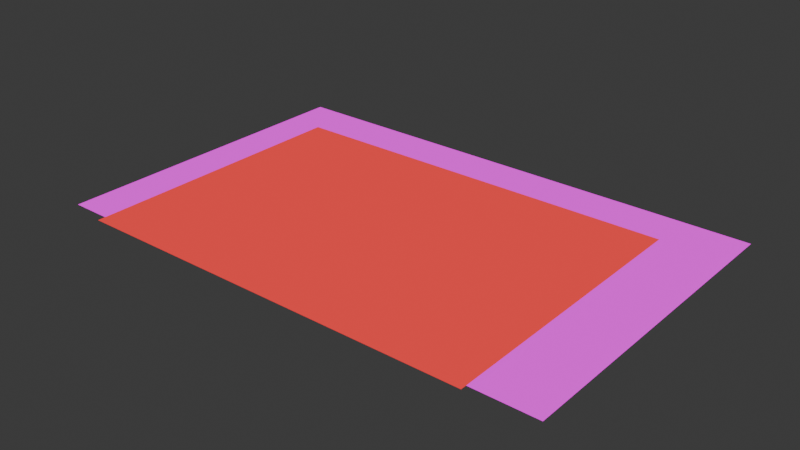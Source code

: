 # Source: bdfz.blend  (saved by Blender 5.3.31; exported with 4.5.12 LTS)
import bpy
from mathutils import Matrix  # noqa: F401  (used for matrix-valued properties, if any)

bpy.ops.wm.read_factory_settings(use_empty=True)
scene = bpy.context.scene
scene.name = 'Scene'

# ---- collections
col_ref_drawings = bpy.data.collections.new('REF_Drawings'); scene.collection.children.link(col_ref_drawings)
col_ref_cameras = bpy.data.collections.new('REF_Cameras'); scene.collection.children.link(col_ref_cameras)
col_site = bpy.data.collections.new('Site'); scene.collection.children.link(col_site)
col_bldg_cloud = bpy.data.collections.new('Bldg_Cloud'); scene.collection.children.link(col_bldg_cloud)
col_bldg_dorm = bpy.data.collections.new('Bldg_Dorm'); scene.collection.children.link(col_bldg_dorm)
col_bldg_sportsart = bpy.data.collections.new('Bldg_SportsArt'); scene.collection.children.link(col_bldg_sportsart)
col_bldg_library = bpy.data.collections.new('Bldg_Library'); scene.collection.children.link(col_bldg_library)
col_bldg_admin = bpy.data.collections.new('Bldg_Admin'); scene.collection.children.link(col_bldg_admin)
col_bldg_tech = bpy.data.collections.new('Bldg_Tech'); scene.collection.children.link(col_bldg_tech)
col_bldg_lab = bpy.data.collections.new('Bldg_Lab'); scene.collection.children.link(col_bldg_lab)
col_landscape = bpy.data.collections.new('Landscape'); scene.collection.children.link(col_landscape)

# ---- images (referenced by path relative to the original .blend; pixels are not part of the script)
import os
ASSET_DIR = os.environ.get("B2B_ASSET_DIR", "")  # directory of the original .blend (textures are referenced by path, not embedded)
HERE = os.path.dirname(os.path.abspath(__file__))  # packed textures are extracted next to this script under _unpacked/

def load_image(name, relpath, width, height, colorspace="sRGB"):
    """Load a texture the original file referenced (path relative to the .blend, or extracted next to this script)."""
    p = next((c for c in (os.path.join(HERE, relpath), os.path.join(ASSET_DIR, relpath)) if relpath and os.path.exists(c)), "")
    if p:
        img = bpy.data.images.load(p, check_existing=True)
        img.name = name
    else:  # same state as the original file: an image datablock whose file is absent (Cycles renders it pink)
        img = bpy.data.images.new(name, width, height)
        img.source = "FILE"
        img.filepath = "//" + (relpath or name)
    img.colorspace_settings.name = colorspace
    return img
img_mosaic_png = load_image('mosaic.png', 'mosaic.png', 1024, 1024, 'sRGB')
img_02_color_site_jpg = load_image('02_color_site.jpg', '02_color_site.jpg', 1024, 1024, 'sRGB')
img_03_roof_plan_jpg = load_image('03_roof_plan.jpg', '03_roof_plan.jpg', 1024, 1024, 'sRGB')
img_04_line_site_jpg = load_image('04_line_site.jpg', '04_line_site.jpg', 1024, 1024, 'sRGB')
img_05_cloud_3f_jpg = load_image('05_cloud_3f.jpg', '05_cloud_3f.jpg', 1024, 1024, 'sRGB')

# ---- materials (node trees are filled in below, after node groups)
mat_m_ref_satellite = bpy.data.materials.new('M_REF_Satellite')
mat_m_ref_01_color_site = bpy.data.materials.new('M_REF_01_color_site')
mat_m_ref_01_color_site.surface_render_method = 'BLENDED'
mat_m_ref_01_color_site.blend_method = 'BLEND'
mat_m_ref_02_roof_plan = bpy.data.materials.new('M_REF_02_roof_plan')
mat_m_ref_02_roof_plan.surface_render_method = 'BLENDED'
mat_m_ref_02_roof_plan.blend_method = 'BLEND'
mat_m_ref_03_line_site = bpy.data.materials.new('M_REF_03_line_site')
mat_m_ref_03_line_site.surface_render_method = 'BLENDED'
mat_m_ref_03_line_site.blend_method = 'BLEND'
mat_m_ref_04_cloud_3f = bpy.data.materials.new('M_REF_04_cloud_3f')
mat_m_ref_04_cloud_3f.surface_render_method = 'BLENDED'
mat_m_ref_04_cloud_3f.blend_method = 'BLEND'

# ---- material node trees
mat_m_ref_satellite.use_nodes = True; mat_m_ref_satellite.node_tree.nodes.clear()
_N = mat_m_ref_satellite.node_tree.nodes; _L = mat_m_ref_satellite.node_tree.links
n0 = _N.new('ShaderNodeOutputMaterial'); n0.name = 'Material Output'; n0.location = (0, 0)
n1 = _N.new('ShaderNodeTexImage'); n1.name = 'Image Texture'; n1.location = (0, 0)
n1.image = img_mosaic_png
n2 = _N.new('ShaderNodeEmission'); n2.name = 'Emission'; n2.location = (0, 0)
_L.new(n1.outputs[0], n2.inputs[0])
_L.new(n2.outputs[0], n0.inputs[0])
n0.is_active_output = True
mat_m_ref_01_color_site.use_nodes = True; mat_m_ref_01_color_site.node_tree.nodes.clear()
_N = mat_m_ref_01_color_site.node_tree.nodes; _L = mat_m_ref_01_color_site.node_tree.links
n0 = _N.new('ShaderNodeOutputMaterial'); n0.name = 'Material Output'; n0.location = (0, 0)
n1 = _N.new('ShaderNodeTexImage'); n1.name = 'Image Texture'; n1.location = (0, 0)
n1.image = img_02_color_site_jpg
n2 = _N.new('ShaderNodeEmission'); n2.name = 'Emission'; n2.location = (0, 0)
n3 = _N.new('ShaderNodeBsdfTransparent'); n3.name = 'Transparent BSDF'; n3.location = (0, 0)
n4 = _N.new('ShaderNodeMixShader'); n4.name = 'Mix Shader'; n4.location = (0, 0)
n4.inputs[0].default_value = 0.9
_L.new(n1.outputs[0], n2.inputs[0])
_L.new(n3.outputs[0], n4.inputs[1])
_L.new(n2.outputs[0], n4.inputs[2])
_L.new(n4.outputs[0], n0.inputs[0])
n0.is_active_output = True
mat_m_ref_02_roof_plan.use_nodes = True; mat_m_ref_02_roof_plan.node_tree.nodes.clear()
_N = mat_m_ref_02_roof_plan.node_tree.nodes; _L = mat_m_ref_02_roof_plan.node_tree.links
n0 = _N.new('ShaderNodeOutputMaterial'); n0.name = 'Material Output'; n0.location = (0, 0)
n1 = _N.new('ShaderNodeTexImage'); n1.name = 'Image Texture'; n1.location = (0, 0)
n1.image = img_03_roof_plan_jpg
n2 = _N.new('ShaderNodeEmission'); n2.name = 'Emission'; n2.location = (0, 0)
n2.inputs[0].default_value = (0.9, 0.05, 0.05, 1.0)
n3 = _N.new('ShaderNodeRGBToBW'); n3.name = 'RGB to BW'; n3.location = (0, 0)
n4 = _N.new('ShaderNodeMath'); n4.name = 'Math'; n4.location = (0, 0)
n4.operation = 'SUBTRACT'
n4.inputs[0].default_value = 1.0
n5 = _N.new('ShaderNodeMath'); n5.name = 'Math.001'; n5.location = (0, 0)
n5.operation = 'GREATER_THAN'
n5.inputs[1].default_value = 0.45
n6 = _N.new('ShaderNodeClamp'); n6.name = 'Clamp'; n6.location = (0, 0)
n7 = _N.new('ShaderNodeBsdfTransparent'); n7.name = 'Transparent BSDF'; n7.location = (0, 0)
n8 = _N.new('ShaderNodeMixShader'); n8.name = 'Mix Shader'; n8.location = (0, 0)
_L.new(n1.outputs[0], n3.inputs[0])
_L.new(n3.outputs[0], n4.inputs[1])
_L.new(n4.outputs[0], n5.inputs[0])
_L.new(n5.outputs[0], n6.inputs[0])
_L.new(n6.outputs[0], n8.inputs[0])
_L.new(n7.outputs[0], n8.inputs[1])
_L.new(n2.outputs[0], n8.inputs[2])
_L.new(n8.outputs[0], n0.inputs[0])
n0.is_active_output = True
mat_m_ref_03_line_site.use_nodes = True; mat_m_ref_03_line_site.node_tree.nodes.clear()
_N = mat_m_ref_03_line_site.node_tree.nodes; _L = mat_m_ref_03_line_site.node_tree.links
n0 = _N.new('ShaderNodeOutputMaterial'); n0.name = 'Material Output'; n0.location = (0, 0)
n1 = _N.new('ShaderNodeTexImage'); n1.name = 'Image Texture'; n1.location = (0, 0)
n1.image = img_04_line_site_jpg
n2 = _N.new('ShaderNodeEmission'); n2.name = 'Emission'; n2.location = (0, 0)
n2.inputs[0].default_value = (0.9, 0.05, 0.05, 1.0)
n3 = _N.new('ShaderNodeRGBToBW'); n3.name = 'RGB to BW'; n3.location = (0, 0)
n4 = _N.new('ShaderNodeMath'); n4.name = 'Math'; n4.location = (0, 0)
n4.operation = 'SUBTRACT'
n4.inputs[0].default_value = 1.0
n5 = _N.new('ShaderNodeMath'); n5.name = 'Math.001'; n5.location = (0, 0)
n5.operation = 'GREATER_THAN'
n5.inputs[1].default_value = 0.45
n6 = _N.new('ShaderNodeClamp'); n6.name = 'Clamp'; n6.location = (0, 0)
n7 = _N.new('ShaderNodeBsdfTransparent'); n7.name = 'Transparent BSDF'; n7.location = (0, 0)
n8 = _N.new('ShaderNodeMixShader'); n8.name = 'Mix Shader'; n8.location = (0, 0)
_L.new(n1.outputs[0], n3.inputs[0])
_L.new(n3.outputs[0], n4.inputs[1])
_L.new(n4.outputs[0], n5.inputs[0])
_L.new(n5.outputs[0], n6.inputs[0])
_L.new(n6.outputs[0], n8.inputs[0])
_L.new(n7.outputs[0], n8.inputs[1])
_L.new(n2.outputs[0], n8.inputs[2])
_L.new(n8.outputs[0], n0.inputs[0])
n0.is_active_output = True
mat_m_ref_04_cloud_3f.use_nodes = True; mat_m_ref_04_cloud_3f.node_tree.nodes.clear()
_N = mat_m_ref_04_cloud_3f.node_tree.nodes; _L = mat_m_ref_04_cloud_3f.node_tree.links
n0 = _N.new('ShaderNodeOutputMaterial'); n0.name = 'Material Output'; n0.location = (0, 0)
n1 = _N.new('ShaderNodeTexImage'); n1.name = 'Image Texture'; n1.location = (0, 0)
n1.image = img_05_cloud_3f_jpg
n2 = _N.new('ShaderNodeEmission'); n2.name = 'Emission'; n2.location = (0, 0)
n2.inputs[0].default_value = (0.9, 0.05, 0.05, 1.0)
n3 = _N.new('ShaderNodeRGBToBW'); n3.name = 'RGB to BW'; n3.location = (0, 0)
n4 = _N.new('ShaderNodeMath'); n4.name = 'Math'; n4.location = (0, 0)
n4.operation = 'SUBTRACT'
n4.inputs[0].default_value = 1.0
n5 = _N.new('ShaderNodeMath'); n5.name = 'Math.001'; n5.location = (0, 0)
n5.operation = 'GREATER_THAN'
n5.inputs[1].default_value = 0.45
n6 = _N.new('ShaderNodeClamp'); n6.name = 'Clamp'; n6.location = (0, 0)
n7 = _N.new('ShaderNodeBsdfTransparent'); n7.name = 'Transparent BSDF'; n7.location = (0, 0)
n8 = _N.new('ShaderNodeMixShader'); n8.name = 'Mix Shader'; n8.location = (0, 0)
_L.new(n1.outputs[0], n3.inputs[0])
_L.new(n3.outputs[0], n4.inputs[1])
_L.new(n4.outputs[0], n5.inputs[0])
_L.new(n5.outputs[0], n6.inputs[0])
_L.new(n6.outputs[0], n8.inputs[0])
_L.new(n7.outputs[0], n8.inputs[1])
_L.new(n2.outputs[0], n8.inputs[2])
_L.new(n8.outputs[0], n0.inputs[0])
n0.is_active_output = True

# ---- world
world_world = bpy.data.worlds.new('World'); scene.world = world_world
world_world.use_nodes = True; world_world.node_tree.nodes.clear()
_N = world_world.node_tree.nodes; _L = world_world.node_tree.links
n0 = _N.new('ShaderNodeOutputWorld'); n0.name = 'World Output'; n0.location = (200, 100)
n1 = _N.new('ShaderNodeBackground'); n1.name = 'Background'; n1.location = (-200, 100)
n1.inputs[0].default_value = (0.05088, 0.05088, 0.05088, 1.0)
_L.new(n1.outputs[0], n0.inputs[0])
n0.is_active_output = True
world_world.color = (0.05088, 0.05088, 0.05088)
world_world.sun_shadow_jitter_overblur = 0.0

# ---- meshes
me_ref_satellite = bpy.data.meshes.new('REF_Satellite')
me_ref_satellite.from_pydata([(-428.7, -257.6, -0.3), (361.5, -257.6, -0.3), (361.5, 245.2, -0.3), (-428.7, 245.2, -0.3)], [], [(0, 1, 2, 3)])
_uv = me_ref_satellite.uv_layers.new(name='UVMap')
_uv.uv.foreach_set('vector', [0.0, 0.0, 1.0, 0.0, 1.0, 1.0, 0.0, 1.0])
me_ref_satellite.materials.append(mat_m_ref_satellite)
me_ref_satellite.update()
me_ref_01_color_site = bpy.data.meshes.new('REF_01_color_site')
me_ref_01_color_site.from_pydata([(-361.9, -242.7, -0.2), (258.7, -240.2, -0.2), (257.1, 150.6, -0.2), (-363.5, 148.0, -0.2)], [], [(0, 1, 2, 3)])
_uv = me_ref_01_color_site.uv_layers.new(name='UVMap')
_uv.uv.foreach_set('vector', [0.0, 0.0, 1.0, 0.0, 1.0, 1.0, 0.0, 1.0])
me_ref_01_color_site.materials.append(mat_m_ref_01_color_site)
me_ref_01_color_site.update()
me_ref_02_roof_plan = bpy.data.meshes.new('REF_02_roof_plan')
me_ref_02_roof_plan.from_pydata([(-365.5, -269.7, -0.1), (263.5, -266.9, -0.1), (261.5, 178.0, -0.1), (-367.6, 175.1, -0.1)], [], [(0, 1, 2, 3)])
_uv = me_ref_02_roof_plan.uv_layers.new(name='UVMap')
_uv.uv.foreach_set('vector', [0.0, 0.0, 1.0, 0.0, 1.0, 1.0, 0.0, 1.0])
me_ref_02_roof_plan.materials.append(mat_m_ref_02_roof_plan)
me_ref_02_roof_plan.update()
me_ref_03_line_site = bpy.data.meshes.new('REF_03_line_site')
me_ref_03_line_site.from_pydata([(-366.0, -269.6, -0.05), (263.0, -266.8, -0.05), (261.0, 178.0, -0.05), (-368.0, 175.2, -0.05)], [], [(0, 1, 2, 3)])
_uv = me_ref_03_line_site.uv_layers.new(name='UVMap')
_uv.uv.foreach_set('vector', [0.0, 0.0, 1.0, 0.0, 1.0, 1.0, 0.0, 1.0])
me_ref_03_line_site.materials.append(mat_m_ref_03_line_site)
me_ref_03_line_site.update()
me_ref_04_cloud_3f = bpy.data.meshes.new('REF_04_cloud_3f')
me_ref_04_cloud_3f.from_pydata([(-60.24, -194.4, 12.5), (173.1, -29.79, 12.5), (56.67, 135.2, 12.5), (-176.6, -29.4, 12.5)], [], [(0, 1, 2, 3)])
_uv = me_ref_04_cloud_3f.uv_layers.new(name='UVMap')
_uv.uv.foreach_set('vector', [0.0, 0.0, 1.0, 0.0, 1.0, 1.0, 0.0, 1.0])
me_ref_04_cloud_3f.materials.append(mat_m_ref_04_cloud_3f)
me_ref_04_cloud_3f.update()

# ---- objects
ob_ref_satellite = bpy.data.objects.new('REF_Satellite', me_ref_satellite)
ob_ref_01_color_site = bpy.data.objects.new('REF_01_color_site', me_ref_01_color_site)
ob_ref_02_roof_plan = bpy.data.objects.new('REF_02_roof_plan', me_ref_02_roof_plan)
ob_ref_03_line_site = bpy.data.objects.new('REF_03_line_site', me_ref_03_line_site)
ob_ref_04_cloud_3f = bpy.data.objects.new('REF_04_cloud_3f', me_ref_04_cloud_3f)

# ---- transforms, parenting, visibility, modifiers, constraints
ob_ref_satellite.location = (0.0, 0.0, 0.0)
ob_ref_satellite.hide_select = True
ob_ref_01_color_site.location = (0.0, 0.0, 0.0)
ob_ref_01_color_site.hide_select = True
ob_ref_01_color_site.hide_render = True
ob_ref_02_roof_plan.location = (0.0, 0.0, 0.0)
ob_ref_02_roof_plan.hide_select = True
ob_ref_03_line_site.location = (0.0, 0.0, 0.0)
ob_ref_03_line_site.hide_select = True
ob_ref_03_line_site.hide_render = True
ob_ref_04_cloud_3f.location = (0.0, 0.0, 0.0)
ob_ref_04_cloud_3f.hide_select = True
ob_ref_04_cloud_3f.hide_render = True

# ---- collection membership
col_ref_drawings.objects.link(ob_ref_satellite)
col_ref_drawings.objects.link(ob_ref_01_color_site)
col_ref_drawings.objects.link(ob_ref_02_roof_plan)
col_ref_drawings.objects.link(ob_ref_03_line_site)
col_ref_drawings.objects.link(ob_ref_04_cloud_3f)

# ---- scene / render settings (as saved in the file)
scene.frame_start = 1; scene.frame_end = 250; scene.frame_set(1)
scene.render.engine = 'BLENDER_EEVEE_NEXT'
scene.render.bake_bias = 0.0
scene.render.bake_samples = 0
scene.render.compositor_device = 'GPU'
scene.eevee.use_volume_custom_range = False
scene.eevee.fast_gi_thickness_near = 0.1
scene.eevee.fast_gi_thickness_far = 0.0
scene.eevee.ray_tracing_options.screen_trace_thickness = 0.1
bpy.context.view_layer.update()

# ---- added for rendering (the .blend has no active camera): camera
cam_auto = bpy.data.cameras.new('AutoCamera')
cam_auto.lens = 50.0
cam_auto.sensor_width = 36.0
cam_auto.clip_end = 15314.9
ob_auto_camera = bpy.data.objects.new('AutoCamera', cam_auto)
scene.collection.objects.link(ob_auto_camera)
ob_auto_camera.location = (839.01, -1059.43, 697.916)
ob_auto_camera.rotation_euler = (1.09748, -7.21219e-08, 0.694738)
scene.camera = ob_auto_camera
bpy.context.view_layer.update()
